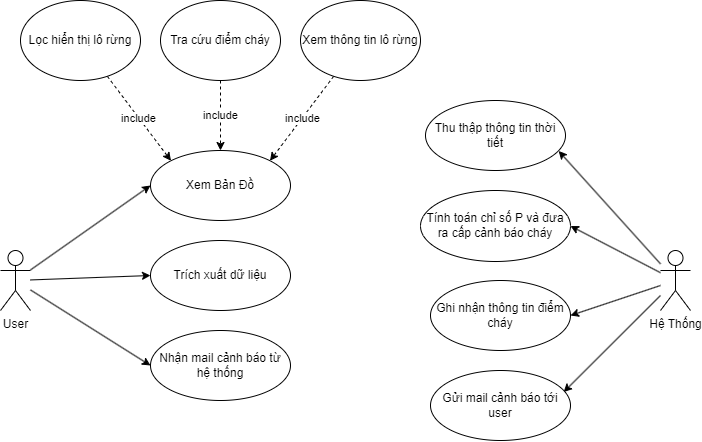

The diagram above was exported from draw.io. Its source (the exported page's mxGraphModel, read from the mxfile embedded in the PNG):
<mxGraphModel dx="1091" dy="618" grid="1" gridSize="10" guides="1" tooltips="1" connect="1" arrows="1" fold="1" page="1" pageScale="1" pageWidth="850" pageHeight="1100" math="0" shadow="0">
  <root>
    <mxCell id="0" />
    <mxCell id="1" parent="0" />
    <mxCell id="12" style="edgeStyle=none;html=1;entryX=0;entryY=0.5;entryDx=0;entryDy=0;" edge="1" parent="1" source="2" target="8">
      <mxGeometry relative="1" as="geometry" />
    </mxCell>
    <mxCell id="14" style="edgeStyle=none;html=1;entryX=0;entryY=0.5;entryDx=0;entryDy=0;" edge="1" parent="1" source="2" target="3">
      <mxGeometry relative="1" as="geometry" />
    </mxCell>
    <mxCell id="25" style="edgeStyle=none;html=1;entryX=0;entryY=0.5;entryDx=0;entryDy=0;" edge="1" parent="1" source="2" target="24">
      <mxGeometry relative="1" as="geometry" />
    </mxCell>
    <mxCell id="2" value="User" style="shape=umlActor;verticalLabelPosition=bottom;verticalAlign=top;html=1;outlineConnect=0;" vertex="1" parent="1">
      <mxGeometry x="40" y="380" width="30" height="60" as="geometry" />
    </mxCell>
    <mxCell id="3" value="Xem Bản Đồ" style="ellipse;whiteSpace=wrap;html=1;" vertex="1" parent="1">
      <mxGeometry x="190" y="280" width="140" height="70" as="geometry" />
    </mxCell>
    <mxCell id="10" value="include" style="edgeStyle=none;html=1;entryX=0.5;entryY=0;entryDx=0;entryDy=0;dashed=1;" edge="1" parent="1" source="4" target="3">
      <mxGeometry relative="1" as="geometry" />
    </mxCell>
    <mxCell id="4" value="Tra cứu điểm cháy" style="ellipse;whiteSpace=wrap;html=1;" vertex="1" parent="1">
      <mxGeometry x="200" y="130" width="120" height="80" as="geometry" />
    </mxCell>
    <mxCell id="9" value="include" style="edgeStyle=none;html=1;entryX=0;entryY=0;entryDx=0;entryDy=0;dashed=1;" edge="1" parent="1" source="5" target="3">
      <mxGeometry x="-0.0074" relative="1" as="geometry">
        <mxPoint as="offset" />
      </mxGeometry>
    </mxCell>
    <mxCell id="5" value="Lọc hiển thị lô rừng" style="ellipse;whiteSpace=wrap;html=1;" vertex="1" parent="1">
      <mxGeometry x="60" y="130" width="120" height="80" as="geometry" />
    </mxCell>
    <mxCell id="11" value="include" style="edgeStyle=none;html=1;entryX=1;entryY=0;entryDx=0;entryDy=0;dashed=1;" edge="1" parent="1" source="6" target="3">
      <mxGeometry relative="1" as="geometry" />
    </mxCell>
    <mxCell id="6" value="Xem thông tin lô rừng" style="ellipse;whiteSpace=wrap;html=1;" vertex="1" parent="1">
      <mxGeometry x="340" y="130" width="120" height="80" as="geometry" />
    </mxCell>
    <mxCell id="8" value="Trích xuất dữ liệu" style="ellipse;whiteSpace=wrap;html=1;" vertex="1" parent="1">
      <mxGeometry x="190" y="370" width="140" height="70" as="geometry" />
    </mxCell>
    <mxCell id="20" style="edgeStyle=none;html=1;entryX=0.951;entryY=0.308;entryDx=0;entryDy=0;entryPerimeter=0;" edge="1" parent="1" source="15" target="19">
      <mxGeometry relative="1" as="geometry" />
    </mxCell>
    <mxCell id="21" style="edgeStyle=none;html=1;entryX=1;entryY=0.5;entryDx=0;entryDy=0;" edge="1" parent="1" source="15" target="18">
      <mxGeometry relative="1" as="geometry" />
    </mxCell>
    <mxCell id="22" style="edgeStyle=none;html=1;entryX=1;entryY=0.5;entryDx=0;entryDy=0;" edge="1" parent="1" source="15" target="17">
      <mxGeometry relative="1" as="geometry" />
    </mxCell>
    <mxCell id="23" style="edgeStyle=none;html=1;entryX=0.951;entryY=0.721;entryDx=0;entryDy=0;entryPerimeter=0;" edge="1" parent="1" source="15" target="16">
      <mxGeometry relative="1" as="geometry" />
    </mxCell>
    <mxCell id="15" value="Hệ Thống" style="shape=umlActor;verticalLabelPosition=bottom;verticalAlign=top;html=1;" vertex="1" parent="1">
      <mxGeometry x="700" y="380" width="30" height="60" as="geometry" />
    </mxCell>
    <mxCell id="16" value="Thu thập thông tin thời tiết" style="ellipse;whiteSpace=wrap;html=1;" vertex="1" parent="1">
      <mxGeometry x="465" y="230" width="140" height="70" as="geometry" />
    </mxCell>
    <mxCell id="17" value="Tính toán chỉ số P và đưa ra cấp cảnh báo cháy" style="ellipse;whiteSpace=wrap;html=1;" vertex="1" parent="1">
      <mxGeometry x="460" y="320" width="150" height="71" as="geometry" />
    </mxCell>
    <mxCell id="18" value="Ghi nhận thông tin điểm cháy" style="ellipse;whiteSpace=wrap;html=1;" vertex="1" parent="1">
      <mxGeometry x="470" y="410" width="140" height="70" as="geometry" />
    </mxCell>
    <mxCell id="19" value="Gửi mail cảnh báo tới user" style="ellipse;whiteSpace=wrap;html=1;" vertex="1" parent="1">
      <mxGeometry x="470" y="500" width="140" height="70" as="geometry" />
    </mxCell>
    <mxCell id="24" value="Nhận mail cảnh báo từ hệ thống" style="ellipse;whiteSpace=wrap;html=1;" vertex="1" parent="1">
      <mxGeometry x="190" y="460" width="140" height="70" as="geometry" />
    </mxCell>
  </root>
</mxGraphModel>